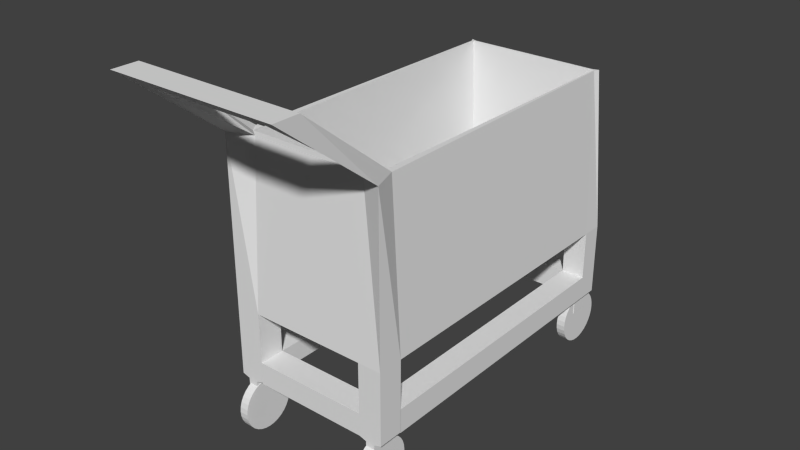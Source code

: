 # Source: shopping_cart.blend  (saved by Blender 2.75.0; exported with 4.5.12 LTS)
import bpy
from mathutils import Matrix  # noqa: F401  (used for matrix-valued properties, if any)

bpy.ops.wm.read_factory_settings(use_empty=True)
scene = bpy.context.scene
scene.name = 'Scene'

# ---- collections
col_collection_1 = bpy.data.collections.new('Collection 1'); scene.collection.children.link(col_collection_1)

# ---- materials (node trees are filled in below, after node groups)
mat_material = bpy.data.materials.new('Material')
mat_material.alpha_threshold = 0.0
mat_material.use_transparent_shadow = False
mat_material.roughness = 0.5
mat_material.line_color = (0.0, 0.0, 0.0, 1.0)

# ---- material node trees

# ---- world
world_world = bpy.data.worlds.new('World'); scene.world = world_world
world_world.color = (0.05088, 0.05088, 0.05088)
world_world.use_sun_shadow = False
world_world.sun_shadow_jitter_overblur = 0.0
world_world.cycles.sampling_method = 'MANUAL'
world_world.cycles.sample_map_resolution = 256

# ---- meshes
me_cylinder = bpy.data.meshes.new('Cylinder')
me_cylinder.from_pydata([(0.0, 1.0, -1.0), (0.0, 1.0, 1.0), (0.1951, 0.9808, -1.0), (0.1951, 0.9808, 1.0), (0.3827, 0.9239, -1.0), (0.3827, 0.9239, 1.0), (0.5556, 0.8315, -1.0), (0.5556, 0.8315, 1.0), (0.7071, 0.7071, -1.0), (0.7071, 0.7071, 1.0), (0.8315, 0.5556, -1.0), (0.8315, 0.5556, 1.0), (0.9239, 0.3827, -1.0), (0.9239, 0.3827, 1.0), (0.9808, 0.1951, -1.0), (0.9808, 0.1951, 1.0), (1.0, 7.55e-08, -1.0), (1.0, 7.55e-08, 1.0), (0.9808, -0.1951, -1.0), (0.9808, -0.1951, 1.0), (0.9239, -0.3827, -1.0), (0.9239, -0.3827, 1.0), (0.8315, -0.5556, -1.0), (0.8315, -0.5556, 1.0), (0.7071, -0.7071, -1.0), (0.7071, -0.7071, 1.0), (0.5556, -0.8315, -1.0), (0.5556, -0.8315, 1.0), (0.3827, -0.9239, -1.0), (0.3827, -0.9239, 1.0), (0.1951, -0.9808, -1.0), (0.1951, -0.9808, 1.0), (-3.258e-07, -1.0, -1.0), (-3.258e-07, -1.0, 1.0), (-0.1951, -0.9808, -1.0), (-0.1951, -0.9808, 1.0), (-0.3827, -0.9239, -1.0), (-0.3827, -0.9239, 1.0), (-0.5556, -0.8315, -1.0), (-0.5556, -0.8315, 1.0), (-0.7071, -0.7071, -1.0), (-0.7071, -0.7071, 1.0), (-0.8315, -0.5556, -1.0), (-0.8315, -0.5556, 1.0), (-0.9239, -0.3827, -1.0), (-0.9239, -0.3827, 1.0), (-0.9808, -0.1951, -1.0), (-0.9808, -0.1951, 1.0), (-1.0, 9.656e-07, -1.0), (-1.0, 9.656e-07, 1.0), (-0.9808, 0.1951, -1.0), (-0.9808, 0.1951, 1.0), (-0.9239, 0.3827, -1.0), (-0.9239, 0.3827, 1.0), (-0.8315, 0.5556, -1.0), (-0.8315, 0.5556, 1.0), (-0.7071, 0.7071, -1.0), (-0.7071, 0.7071, 1.0), (-0.5556, 0.8315, -1.0), (-0.5556, 0.8315, 1.0), (-0.3827, 0.9239, -1.0), (-0.3827, 0.9239, 1.0), (-0.1951, 0.9808, -1.0), (-0.1951, 0.9808, 1.0)], [], [(0, 1, 3, 2), (2, 3, 5, 4), (4, 5, 7, 6), (6, 7, 9, 8), (8, 9, 11, 10), (10, 11, 13, 12), (12, 13, 15, 14), (14, 15, 17, 16), (16, 17, 19, 18), (18, 19, 21, 20), (20, 21, 23, 22), (22, 23, 25, 24), (24, 25, 27, 26), (26, 27, 29, 28), (28, 29, 31, 30), (30, 31, 33, 32), (32, 33, 35, 34), (34, 35, 37, 36), (36, 37, 39, 38), (38, 39, 41, 40), (40, 41, 43, 42), (42, 43, 45, 44), (44, 45, 47, 46), (46, 47, 49, 48), (48, 49, 51, 50), (50, 51, 53, 52), (52, 53, 55, 54), (54, 55, 57, 56), (56, 57, 59, 58), (58, 59, 61, 60), (3, 1, 63, 61, 59, 57, 55, 53, 51, 49, 47, 45, 43, 41, 39, 37, 35, 33, 31, 29, 27, 25, 23, 21, 19, 17, 15, 13, 11, 9, 7, 5), (62, 63, 1, 0), (60, 61, 63, 62), (0, 2, 4, 6, 8, 10, 12, 14, 16, 18, 20, 22, 24, 26, 28, 30, 32, 34, 36, 38, 40, 42, 44, 46, 48, 50, 52, 54, 56, 58, 60, 62)])
me_cylinder.use_remesh_preserve_volume = False
me_cylinder.use_remesh_preserve_attributes = False
me_cylinder.use_mirror_vertex_groups = False
me_cylinder.update()
me_cube = bpy.data.meshes.new('Cube')
me_cube.from_pydata([(1.652, 3.347, 1.348), (1.652, -3.347, 1.348), (-1.652, -3.347, 1.348), (-1.652, 3.347, 1.348), (1.475, 3.187, 4.652), (1.652, -3.347, 4.652), (-1.652, -3.347, 4.652), (-1.464, 3.187, 4.652), (1.652, -2.831, 1.348), (-1.652, -2.831, 1.348), (1.475, -2.831, 4.652), (-1.464, -2.831, 4.652), (-1.652, 2.921, 1.348), (-1.417, 3.081, 4.652), (1.652, 2.921, 1.348), (1.43, 3.081, 4.652), (1.179, 3.347, 1.348), (1.179, -3.347, 1.348), (1.356, 3.147, 4.652), (1.179, -3.154, 4.652), (1.356, -3.025, 4.652), (1.179, -2.831, 1.348), (1.179, 2.921, 1.348), (1.401, 3.121, 4.652), (-1.15, 3.347, 1.348), (-1.15, -3.347, 1.348), (-1.338, 3.147, 4.652), (-1.15, -3.154, 4.652), (-1.15, -2.831, 1.348), (-1.15, 2.921, 1.348), (-1.338, -3.025, 4.652), (-1.386, 3.121, 4.652), (1.507, -2.831, -0.6614), (1.507, -3.347, -0.6614), (-1.303, 3.347, -0.6733), (-1.499, 3.347, -0.6733), (-1.304, -3.347, -0.5989), (-1.499, -3.347, -0.5989), (-1.499, 2.921, -0.6733), (-1.499, -2.831, -0.5989), (-1.304, -2.831, -0.5989), (1.516, 3.347, -0.5532), (1.516, 2.921, -0.5532), (-1.303, 2.921, -0.6733), (1.315, 3.347, -0.5532), (1.324, -3.347, -0.6614), (1.324, -2.831, -0.6614), (1.315, 2.921, -0.5532), (1.179, 2.921, 0.3504), (1.652, 2.921, 0.3504), (1.652, 3.347, 0.3504), (1.179, 3.347, 0.3504), (1.179, 2.921, -0.1337), (1.652, 3.347, -0.1337), (1.652, 2.921, -0.1337), (1.179, 3.347, -0.1337), (-1.652, 3.347, 0.3513), (-1.652, 2.921, 0.3513), (-1.15, 3.347, 0.3513), (-1.15, 2.921, 0.3513), (-1.652, 3.347, -0.1376), (-1.15, 3.347, -0.1376), (-1.15, 2.921, -0.1376), (-1.652, 2.921, -0.1376), (1.249, 2.921, 0.3513), (1.249, 3.347, 0.3513), (1.249, 3.347, -0.1376), (1.249, 2.921, -0.1376), (1.652, -2.834, -0.1337), (1.652, -2.834, 0.3504), (1.179, -2.834, 0.3504), (1.179, -2.834, -0.1337), (1.179, -2.831, 0.3335), (1.179, -3.347, 0.3335), (1.652, -3.347, 0.3335), (1.652, -2.831, 0.3335), (1.179, -2.831, -0.1206), (1.179, -3.347, -0.1206), (1.652, -3.347, -0.1206), (1.652, -2.831, -0.1206), (-1.148, -3.347, -0.1206), (-1.148, -3.347, 0.3335), (-1.148, -2.831, 0.3335), (-1.148, -2.831, -0.1206), (-1.652, -2.831, 0.3236), (-1.652, -3.347, 0.3236), (-1.15, -3.347, 0.3236), (-1.15, -2.831, 0.3236), (-1.652, -2.831, -0.09617), (-1.15, -3.347, -0.09617), (-1.652, -3.347, -0.09617), (-1.15, -2.831, -0.09617), (-1.15, 2.918, -0.09617), (-1.15, 2.918, 0.3236), (-1.652, 2.918, 0.3236), (-1.652, 2.918, -0.09617), (-1.499, 3.347, -0.1907), (-1.303, 3.347, -0.1907), (-1.303, 2.921, -0.1907), (-1.499, 2.921, -0.1907), (1.315, 2.921, -0.1908), (1.516, 3.347, -0.1908), (1.516, 2.921, -0.1908), (1.315, 3.347, -0.1908), (-1.499, -2.831, -0.1409), (-1.304, -3.347, -0.1409), (-1.499, -3.347, -0.1409), (-1.304, -2.831, -0.1409), (1.324, -2.831, -0.1648), (1.324, -3.347, -0.1648), (1.507, -3.347, -0.1648), (1.507, -2.831, -0.1648), (1.652, -4.889, 6.256), (1.652, -5.405, 6.256), (-1.15, -5.405, 6.256), (-1.652, -5.405, 6.256), (-1.652, -4.889, 6.256), (1.179, -4.889, 6.256), (1.179, -5.405, 6.256), (-1.15, -4.889, 6.256), (-1.15, -4.583, 6.018), (-1.15, -5.099, 6.018), (-1.652, -5.099, 6.018), (-1.652, -4.583, 6.018), (1.179, -4.889, 6.256), (1.179, -5.405, 6.256), (1.179, -4.583, 6.018), (1.179, -5.099, 6.018), (-1.15, -2.831, 1.632), (1.179, -2.831, 1.632), (-1.15, 2.921, 1.632), (1.179, 2.921, 1.632)], [], [(103, 101, 41, 44), (122, 121, 114, 115), (8, 10, 5, 1), (25, 27, 6, 2), (12, 13, 7, 3), (26, 24, 3, 7), (2, 6, 11, 9), (14, 15, 10, 8), (31, 13, 11, 30), (29, 28, 9, 12), (106, 104, 39, 37), (26, 7, 13, 31), (0, 4, 15, 14), (9, 11, 13, 12), (4, 18, 23, 15), (99, 96, 35, 38), (14, 8, 21, 22), (15, 23, 20, 10), (4, 0, 16, 18), (1, 5, 19, 17), (120, 119, 124, 126), (102, 100, 47, 42), (18, 26, 31, 23), (16, 22, 29, 24), (22, 21, 28, 29), (30, 20, 129, 128), (18, 16, 24, 26), (17, 19, 27, 25), (20, 30, 27, 19), (21, 17, 25, 28), (40, 36, 37, 39), (34, 43, 38, 35), (41, 42, 47, 44), (32, 33, 45, 46), (109, 108, 46, 45), (110, 109, 45, 33), (107, 105, 36, 40), (101, 102, 42, 41), (111, 110, 33, 32), (100, 103, 44, 47), (96, 97, 34, 35), (97, 98, 43, 34), (98, 99, 38, 43), (105, 106, 37, 36), (108, 111, 32, 46), (104, 107, 40, 39), (22, 16, 51, 48), (0, 14, 49, 50), (14, 22, 48, 49), (16, 0, 50, 51), (48, 51, 55, 52), (50, 49, 54, 53), (54, 49, 69, 68), (51, 50, 53, 55), (29, 12, 57, 59), (24, 29, 59, 58), (3, 24, 58, 56), (12, 3, 56, 57), (59, 57, 63, 62), (58, 59, 64, 65), (56, 58, 61, 60), (57, 56, 60, 63), (65, 64, 67, 66), (59, 62, 67, 64), (62, 61, 66, 67), (61, 58, 65, 66), (69, 70, 71, 68), (48, 52, 71, 70), (49, 48, 70, 69), (52, 54, 68, 71), (21, 8, 75, 72), (8, 1, 74, 75), (1, 17, 73, 74), (17, 21, 72, 73), (72, 75, 79, 76), (75, 74, 78, 79), (74, 73, 77, 78), (72, 76, 83, 82), (81, 82, 83, 80), (76, 77, 80, 83), (73, 72, 82, 81), (77, 73, 81, 80), (9, 28, 87, 84), (25, 2, 85, 86), (28, 25, 86, 87), (2, 9, 84, 85), (84, 87, 93, 94), (86, 85, 90, 89), (87, 86, 89, 91), (85, 84, 88, 90), (94, 93, 92, 95), (87, 91, 92, 93), (91, 88, 95, 92), (88, 84, 94, 95), (62, 63, 99, 98), (61, 62, 98, 97), (60, 61, 97, 96), (63, 60, 96, 99), (52, 55, 103, 100), (53, 54, 102, 101), (54, 52, 100, 102), (55, 53, 101, 103), (88, 91, 107, 104), (89, 90, 106, 105), (91, 89, 105, 107), (90, 88, 104, 106), (76, 79, 111, 108), (79, 78, 110, 111), (78, 77, 109, 110), (77, 76, 108, 109), (119, 116, 115, 114), (112, 117, 118, 113), (5, 10, 112, 113), (120, 123, 116, 119), (123, 122, 115, 116), (20, 19, 118, 117), (19, 5, 113, 118), (10, 20, 117, 112), (11, 6, 122, 123), (30, 11, 123, 120), (27, 30, 120, 121), (6, 27, 121, 122), (127, 126, 124, 125), (114, 121, 127, 125), (121, 120, 126, 127), (119, 114, 125, 124), (131, 130, 128, 129), (20, 23, 131, 129), (23, 31, 130, 131), (31, 30, 128, 130)])
me_cube.materials.append(mat_material)
me_cube.use_remesh_preserve_volume = False
me_cube.use_remesh_preserve_attributes = False
me_cube.use_mirror_vertex_groups = False
me_cube.update()
me_cylinder_001 = bpy.data.meshes.new('Cylinder.001')
me_cylinder_001.from_pydata([(0.0, 1.0, -1.0), (0.0, 1.0, 1.0), (0.1951, 0.9808, -1.0), (0.1951, 0.9808, 1.0), (0.3827, 0.9239, -1.0), (0.3827, 0.9239, 1.0), (0.5556, 0.8315, -1.0), (0.5556, 0.8315, 1.0), (0.7071, 0.7071, -1.0), (0.7071, 0.7071, 1.0), (0.8315, 0.5556, -1.0), (0.8315, 0.5556, 1.0), (0.9239, 0.3827, -1.0), (0.9239, 0.3827, 1.0), (0.9808, 0.1951, -1.0), (0.9808, 0.1951, 1.0), (1.0, 7.55e-08, -1.0), (1.0, 7.55e-08, 1.0), (0.9808, -0.1951, -1.0), (0.9808, -0.1951, 1.0), (0.9239, -0.3827, -1.0), (0.9239, -0.3827, 1.0), (0.8315, -0.5556, -1.0), (0.8315, -0.5556, 1.0), (0.7071, -0.7071, -1.0), (0.7071, -0.7071, 1.0), (0.5556, -0.8315, -1.0), (0.5556, -0.8315, 1.0), (0.3827, -0.9239, -1.0), (0.3827, -0.9239, 1.0), (0.1951, -0.9808, -1.0), (0.1951, -0.9808, 1.0), (-3.258e-07, -1.0, -1.0), (-3.258e-07, -1.0, 1.0), (-0.1951, -0.9808, -1.0), (-0.1951, -0.9808, 1.0), (-0.3827, -0.9239, -1.0), (-0.3827, -0.9239, 1.0), (-0.5556, -0.8315, -1.0), (-0.5556, -0.8315, 1.0), (-0.7071, -0.7071, -1.0), (-0.7071, -0.7071, 1.0), (-0.8315, -0.5556, -1.0), (-0.8315, -0.5556, 1.0), (-0.9239, -0.3827, -1.0), (-0.9239, -0.3827, 1.0), (-0.9808, -0.1951, -1.0), (-0.9808, -0.1951, 1.0), (-1.0, 9.656e-07, -1.0), (-1.0, 9.656e-07, 1.0), (-0.9808, 0.1951, -1.0), (-0.9808, 0.1951, 1.0), (-0.9239, 0.3827, -1.0), (-0.9239, 0.3827, 1.0), (-0.8315, 0.5556, -1.0), (-0.8315, 0.5556, 1.0), (-0.7071, 0.7071, -1.0), (-0.7071, 0.7071, 1.0), (-0.5556, 0.8315, -1.0), (-0.5556, 0.8315, 1.0), (-0.3827, 0.9239, -1.0), (-0.3827, 0.9239, 1.0), (-0.1951, 0.9808, -1.0), (-0.1951, 0.9808, 1.0)], [], [(0, 1, 3, 2), (2, 3, 5, 4), (4, 5, 7, 6), (6, 7, 9, 8), (8, 9, 11, 10), (10, 11, 13, 12), (12, 13, 15, 14), (14, 15, 17, 16), (16, 17, 19, 18), (18, 19, 21, 20), (20, 21, 23, 22), (22, 23, 25, 24), (24, 25, 27, 26), (26, 27, 29, 28), (28, 29, 31, 30), (30, 31, 33, 32), (32, 33, 35, 34), (34, 35, 37, 36), (36, 37, 39, 38), (38, 39, 41, 40), (40, 41, 43, 42), (42, 43, 45, 44), (44, 45, 47, 46), (46, 47, 49, 48), (48, 49, 51, 50), (50, 51, 53, 52), (52, 53, 55, 54), (54, 55, 57, 56), (56, 57, 59, 58), (58, 59, 61, 60), (3, 1, 63, 61, 59, 57, 55, 53, 51, 49, 47, 45, 43, 41, 39, 37, 35, 33, 31, 29, 27, 25, 23, 21, 19, 17, 15, 13, 11, 9, 7, 5), (62, 63, 1, 0), (60, 61, 63, 62), (0, 2, 4, 6, 8, 10, 12, 14, 16, 18, 20, 22, 24, 26, 28, 30, 32, 34, 36, 38, 40, 42, 44, 46, 48, 50, 52, 54, 56, 58, 60, 62)])
me_cylinder_001.use_remesh_preserve_volume = False
me_cylinder_001.use_remesh_preserve_attributes = False
me_cylinder_001.use_mirror_vertex_groups = False
me_cylinder_001.update()
me_cylinder_002 = bpy.data.meshes.new('Cylinder.002')
me_cylinder_002.from_pydata([(0.0, 1.0, -1.0), (0.0, 1.0, 1.0), (0.1951, 0.9808, -1.0), (0.1951, 0.9808, 1.0), (0.3827, 0.9239, -1.0), (0.3827, 0.9239, 1.0), (0.5556, 0.8315, -1.0), (0.5556, 0.8315, 1.0), (0.7071, 0.7071, -1.0), (0.7071, 0.7071, 1.0), (0.8315, 0.5556, -1.0), (0.8315, 0.5556, 1.0), (0.9239, 0.3827, -1.0), (0.9239, 0.3827, 1.0), (0.9808, 0.1951, -1.0), (0.9808, 0.1951, 1.0), (1.0, 7.55e-08, -1.0), (1.0, 7.55e-08, 1.0), (0.9808, -0.1951, -1.0), (0.9808, -0.1951, 1.0), (0.9239, -0.3827, -1.0), (0.9239, -0.3827, 1.0), (0.8315, -0.5556, -1.0), (0.8315, -0.5556, 1.0), (0.7071, -0.7071, -1.0), (0.7071, -0.7071, 1.0), (0.5556, -0.8315, -1.0), (0.5556, -0.8315, 1.0), (0.3827, -0.9239, -1.0), (0.3827, -0.9239, 1.0), (0.1951, -0.9808, -1.0), (0.1951, -0.9808, 1.0), (-3.258e-07, -1.0, -1.0), (-3.258e-07, -1.0, 1.0), (-0.1951, -0.9808, -1.0), (-0.1951, -0.9808, 1.0), (-0.3827, -0.9239, -1.0), (-0.3827, -0.9239, 1.0), (-0.5556, -0.8315, -1.0), (-0.5556, -0.8315, 1.0), (-0.7071, -0.7071, -1.0), (-0.7071, -0.7071, 1.0), (-0.8315, -0.5556, -1.0), (-0.8315, -0.5556, 1.0), (-0.9239, -0.3827, -1.0), (-0.9239, -0.3827, 1.0), (-0.9808, -0.1951, -1.0), (-0.9808, -0.1951, 1.0), (-1.0, 9.656e-07, -1.0), (-1.0, 9.656e-07, 1.0), (-0.9808, 0.1951, -1.0), (-0.9808, 0.1951, 1.0), (-0.9239, 0.3827, -1.0), (-0.9239, 0.3827, 1.0), (-0.8315, 0.5556, -1.0), (-0.8315, 0.5556, 1.0), (-0.7071, 0.7071, -1.0), (-0.7071, 0.7071, 1.0), (-0.5556, 0.8315, -1.0), (-0.5556, 0.8315, 1.0), (-0.3827, 0.9239, -1.0), (-0.3827, 0.9239, 1.0), (-0.1951, 0.9808, -1.0), (-0.1951, 0.9808, 1.0)], [], [(0, 1, 3, 2), (2, 3, 5, 4), (4, 5, 7, 6), (6, 7, 9, 8), (8, 9, 11, 10), (10, 11, 13, 12), (12, 13, 15, 14), (14, 15, 17, 16), (16, 17, 19, 18), (18, 19, 21, 20), (20, 21, 23, 22), (22, 23, 25, 24), (24, 25, 27, 26), (26, 27, 29, 28), (28, 29, 31, 30), (30, 31, 33, 32), (32, 33, 35, 34), (34, 35, 37, 36), (36, 37, 39, 38), (38, 39, 41, 40), (40, 41, 43, 42), (42, 43, 45, 44), (44, 45, 47, 46), (46, 47, 49, 48), (48, 49, 51, 50), (50, 51, 53, 52), (52, 53, 55, 54), (54, 55, 57, 56), (56, 57, 59, 58), (58, 59, 61, 60), (3, 1, 63, 61, 59, 57, 55, 53, 51, 49, 47, 45, 43, 41, 39, 37, 35, 33, 31, 29, 27, 25, 23, 21, 19, 17, 15, 13, 11, 9, 7, 5), (62, 63, 1, 0), (60, 61, 63, 62), (0, 2, 4, 6, 8, 10, 12, 14, 16, 18, 20, 22, 24, 26, 28, 30, 32, 34, 36, 38, 40, 42, 44, 46, 48, 50, 52, 54, 56, 58, 60, 62)])
me_cylinder_002.use_remesh_preserve_volume = False
me_cylinder_002.use_remesh_preserve_attributes = False
me_cylinder_002.use_mirror_vertex_groups = False
me_cylinder_002.update()
me_cylinder_003 = bpy.data.meshes.new('Cylinder.003')
me_cylinder_003.from_pydata([(0.0, 1.0, -1.0), (0.0, 1.0, 1.0), (0.1951, 0.9808, -1.0), (0.1951, 0.9808, 1.0), (0.3827, 0.9239, -1.0), (0.3827, 0.9239, 1.0), (0.5556, 0.8315, -1.0), (0.5556, 0.8315, 1.0), (0.7071, 0.7071, -1.0), (0.7071, 0.7071, 1.0), (0.8315, 0.5556, -1.0), (0.8315, 0.5556, 1.0), (0.9239, 0.3827, -1.0), (0.9239, 0.3827, 1.0), (0.9808, 0.1951, -1.0), (0.9808, 0.1951, 1.0), (1.0, 7.55e-08, -1.0), (1.0, 7.55e-08, 1.0), (0.9808, -0.1951, -1.0), (0.9808, -0.1951, 1.0), (0.9239, -0.3827, -1.0), (0.9239, -0.3827, 1.0), (0.8315, -0.5556, -1.0), (0.8315, -0.5556, 1.0), (0.7071, -0.7071, -1.0), (0.7071, -0.7071, 1.0), (0.5556, -0.8315, -1.0), (0.5556, -0.8315, 1.0), (0.3827, -0.9239, -1.0), (0.3827, -0.9239, 1.0), (0.1951, -0.9808, -1.0), (0.1951, -0.9808, 1.0), (-3.258e-07, -1.0, -1.0), (-3.258e-07, -1.0, 1.0), (-0.1951, -0.9808, -1.0), (-0.1951, -0.9808, 1.0), (-0.3827, -0.9239, -1.0), (-0.3827, -0.9239, 1.0), (-0.5556, -0.8315, -1.0), (-0.5556, -0.8315, 1.0), (-0.7071, -0.7071, -1.0), (-0.7071, -0.7071, 1.0), (-0.8315, -0.5556, -1.0), (-0.8315, -0.5556, 1.0), (-0.9239, -0.3827, -1.0), (-0.9239, -0.3827, 1.0), (-0.9808, -0.1951, -1.0), (-0.9808, -0.1951, 1.0), (-1.0, 9.656e-07, -1.0), (-1.0, 9.656e-07, 1.0), (-0.9808, 0.1951, -1.0), (-0.9808, 0.1951, 1.0), (-0.9239, 0.3827, -1.0), (-0.9239, 0.3827, 1.0), (-0.8315, 0.5556, -1.0), (-0.8315, 0.5556, 1.0), (-0.7071, 0.7071, -1.0), (-0.7071, 0.7071, 1.0), (-0.5556, 0.8315, -1.0), (-0.5556, 0.8315, 1.0), (-0.3827, 0.9239, -1.0), (-0.3827, 0.9239, 1.0), (-0.1951, 0.9808, -1.0), (-0.1951, 0.9808, 1.0)], [], [(0, 1, 3, 2), (2, 3, 5, 4), (4, 5, 7, 6), (6, 7, 9, 8), (8, 9, 11, 10), (10, 11, 13, 12), (12, 13, 15, 14), (14, 15, 17, 16), (16, 17, 19, 18), (18, 19, 21, 20), (20, 21, 23, 22), (22, 23, 25, 24), (24, 25, 27, 26), (26, 27, 29, 28), (28, 29, 31, 30), (30, 31, 33, 32), (32, 33, 35, 34), (34, 35, 37, 36), (36, 37, 39, 38), (38, 39, 41, 40), (40, 41, 43, 42), (42, 43, 45, 44), (44, 45, 47, 46), (46, 47, 49, 48), (48, 49, 51, 50), (50, 51, 53, 52), (52, 53, 55, 54), (54, 55, 57, 56), (56, 57, 59, 58), (58, 59, 61, 60), (3, 1, 63, 61, 59, 57, 55, 53, 51, 49, 47, 45, 43, 41, 39, 37, 35, 33, 31, 29, 27, 25, 23, 21, 19, 17, 15, 13, 11, 9, 7, 5), (62, 63, 1, 0), (60, 61, 63, 62), (0, 2, 4, 6, 8, 10, 12, 14, 16, 18, 20, 22, 24, 26, 28, 30, 32, 34, 36, 38, 40, 42, 44, 46, 48, 50, 52, 54, 56, 58, 60, 62)])
me_cylinder_003.use_remesh_preserve_volume = False
me_cylinder_003.use_remesh_preserve_attributes = False
me_cylinder_003.use_mirror_vertex_groups = False
me_cylinder_003.update()

# ---- objects
ob_cylinder = bpy.data.objects.new('Cylinder', me_cylinder)
ob_cube = bpy.data.objects.new('Cube', me_cube)
ob_cylinder_001 = bpy.data.objects.new('Cylinder.001', me_cylinder_001)
ob_cylinder_002 = bpy.data.objects.new('Cylinder.002', me_cylinder_002)
ob_cylinder_003 = bpy.data.objects.new('Cylinder.003', me_cylinder_003)

# ---- transforms, parenting, visibility, modifiers, constraints
ob_cylinder.location = (-1.382, -3.108, -0.723)
ob_cylinder.rotation_euler = (-0.0, 1.571, -0.0)
ob_cylinder.scale = (0.5356, 0.5356, 0.08926)
ob_cylinder.lineart.crease_threshold = 0.0
ob_cube.location = (0.0, 0.0, 0.0)
ob_cube.lock_rotations_4d = False
ob_cube.empty_display_type = 'ARROWS'
ob_cube.lineart.crease_threshold = 0.0
ob_cylinder_001.location = (-1.382, 3.132, -0.723)
ob_cylinder_001.rotation_euler = (-0.0, 1.571, -0.0)
ob_cylinder_001.scale = (0.5356, 0.5356, 0.08926)
ob_cylinder_001.lineart.crease_threshold = 0.0
ob_cylinder_002.location = (1.417, 3.132, -0.723)
ob_cylinder_002.rotation_euler = (-0.0, 1.571, -0.0)
ob_cylinder_002.scale = (0.5356, 0.5356, 0.08926)
ob_cylinder_002.lineart.crease_threshold = 0.0
ob_cylinder_003.location = (1.417, -3.094, -0.723)
ob_cylinder_003.rotation_euler = (-0.0, 1.571, -0.0)
ob_cylinder_003.scale = (0.5356, 0.5356, 0.08926)
ob_cylinder_003.lineart.crease_threshold = 0.0

# ---- collection membership
col_collection_1.objects.link(ob_cylinder)
col_collection_1.objects.link(ob_cube)
col_collection_1.objects.link(ob_cylinder_001)
col_collection_1.objects.link(ob_cylinder_002)
col_collection_1.objects.link(ob_cylinder_003)

# ---- scene / render settings (as saved in the file)
scene.frame_start = 1; scene.frame_end = 250; scene.frame_set(1)
scene.render.engine = 'BLENDER_EEVEE_NEXT'
scene.render.resolution_percentage = 50
scene.render.dither_intensity = 0.0
scene.cycles.use_denoising = False
scene.cycles.samples = 10
scene.cycles.sampling_pattern = 'TABULATED_SOBOL'
scene.cycles.light_sampling_threshold = 0.0
scene.cycles.use_adaptive_sampling = False
scene.cycles.use_light_tree = False
scene.cycles.blur_glossy = 0.0
scene.cycles.pixel_filter_type = 'GAUSSIAN'
scene.cycles.sample_clamp_indirect = 0.0
scene.view_settings.view_transform = 'Standard'
bpy.context.view_layer.update()

# ---- added for rendering (the .blend has no active camera and no usable light): camera, sun
cam_auto = bpy.data.cameras.new('AutoCamera')
cam_auto.lens = 50.0
cam_auto.sensor_width = 36.0
cam_auto.clip_end = 1000.0
ob_auto_camera = bpy.data.objects.new('AutoCamera', cam_auto)
scene.collection.objects.link(ob_auto_camera)
ob_auto_camera.location = (11.3201, -14.4529, 11.5549)
ob_auto_camera.rotation_euler = (1.09748, -7.21219e-08, 0.694738)
scene.camera = ob_auto_camera
light_auto_sun = bpy.data.lights.new('AutoSun', 'SUN')
light_auto_sun.energy = 3.0
light_auto_sun.angle = 0.0523599
ob_auto_sun = bpy.data.objects.new('AutoSun', light_auto_sun)
scene.collection.objects.link(ob_auto_sun)
ob_auto_sun.rotation_euler = (0.872665, 0.174533, 0.523599)
bpy.context.view_layer.update()

